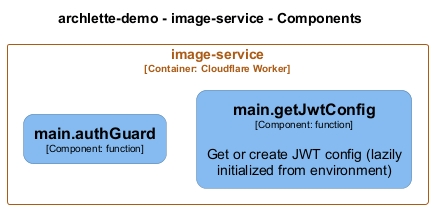

The diagram above was rendered by PlantUML. Its source (embedded in the PNG):
@startuml
set separator none
title archlette-demo - image-service - Components

top to bottom direction
skinparam ranksep 60
skinparam nodesep 30

skinparam {
  arrowFontSize 10
  defaultTextAlignment center
  wrapWidth 200
  maxMessageSize 100
  defaultFontName "Arial"
}

hide stereotype

skinparam rectangle<<archlettedemo.imageservice.mainauthGuard>> {
  BackgroundColor #85bbf0
  FontColor #000000
  BorderColor #5d82a8
  roundCorner 20
  shadowing false
}
skinparam rectangle<<archlettedemo.imageservice.maingetJwtConfig>> {
  BackgroundColor #85bbf0
  FontColor #000000
  BorderColor #5d82a8
  roundCorner 20
  shadowing false
}
skinparam rectangle<<archlettedemo.imageservice>> {
  BorderColor #ac5b15
  FontColor #ac5b15
  shadowing false
}

rectangle "image-service\n<size:10>[Container: Cloudflare Worker]</size>" <<archlettedemo.imageservice>> {
  rectangle "==main.getJwtConfig\n<size:10>[Component: function]</size>\n\nGet or create JWT config (lazily initialized from environment)" <<archlettedemo.imageservice.maingetJwtConfig>> as archlettedemo.imageservice.maingetJwtConfig
  rectangle "==main.authGuard\n<size:10>[Component: function]</size>" <<archlettedemo.imageservice.mainauthGuard>> as archlettedemo.imageservice.mainauthGuard
}

@enduml